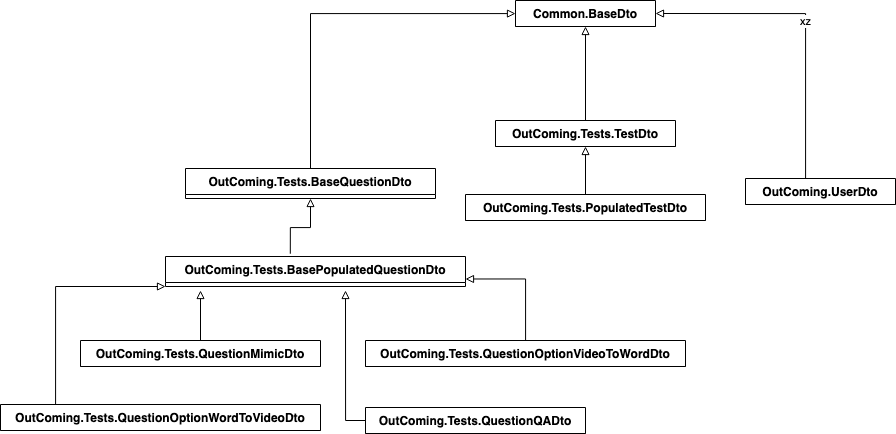

The diagram above was exported from draw.io. Its source (the exported page's mxGraphModel, read from the mxfile embedded in the PNG):
<mxGraphModel dx="3848" dy="2264" grid="1" gridSize="10" guides="1" tooltips="1" connect="1" arrows="1" fold="1" page="1" pageScale="1" pageWidth="827" pageHeight="1169" math="0" shadow="0">
  <root>
    <mxCell id="0" />
    <mxCell id="1" parent="0" />
    <mxCell id="2" value="xz" style="edgeStyle=orthogonalEdgeStyle;rounded=0;orthogonalLoop=1;jettySize=auto;html=1;entryX=1;entryY=0.5;entryDx=0;entryDy=0;endArrow=block;endFill=0;" edge="1" source="3" target="47" parent="1">
      <mxGeometry relative="1" as="geometry">
        <Array as="points">
          <mxPoint x="3865" y="-17" />
        </Array>
      </mxGeometry>
    </mxCell>
    <mxCell id="3" value="OutComing.UserDto" style="swimlane;fontStyle=1;childLayout=stackLayout;horizontal=1;startSize=26;horizontalStack=0;resizeParent=1;resizeParentMax=0;resizeLast=0;collapsible=1;marginBottom=0;" vertex="1" collapsed="1" parent="1">
      <mxGeometry x="3805" y="148" width="150" height="26" as="geometry">
        <mxRectangle x="4710" y="238" width="170" height="52" as="alternateBounds" />
      </mxGeometry>
    </mxCell>
    <mxCell id="4" value="+Email: String &lt;&lt;required&gt;&gt;" style="text;strokeColor=none;fillColor=none;align=left;verticalAlign=top;spacingLeft=4;spacingRight=4;overflow=hidden;rotatable=0;points=[[0,0.5],[1,0.5]];portConstraint=eastwest;" vertex="1" parent="3">
      <mxGeometry y="26" width="170" height="26" as="geometry" />
    </mxCell>
    <mxCell id="5" value="OutComing.Tests.BasePopulatedQuestionDto" style="swimlane;fontStyle=1;childLayout=stackLayout;horizontal=1;startSize=26;horizontalStack=0;resizeParent=1;resizeParentMax=0;resizeLast=0;collapsible=1;marginBottom=0;" vertex="1" parent="1">
      <mxGeometry x="3225" y="226" width="300" height="30" as="geometry" />
    </mxCell>
    <mxCell id="6" style="edgeStyle=orthogonalEdgeStyle;rounded=0;orthogonalLoop=1;jettySize=auto;html=1;entryX=0.416;entryY=-0.092;entryDx=0;entryDy=0;entryPerimeter=0;startArrow=block;startFill=0;endArrow=none;endFill=0;" edge="1" source="8" target="5" parent="1">
      <mxGeometry relative="1" as="geometry" />
    </mxCell>
    <mxCell id="7" style="edgeStyle=orthogonalEdgeStyle;rounded=0;orthogonalLoop=1;jettySize=auto;html=1;endArrow=block;endFill=0;" edge="1" source="8" target="47" parent="1">
      <mxGeometry relative="1" as="geometry">
        <Array as="points">
          <mxPoint x="3370" y="-17" />
        </Array>
      </mxGeometry>
    </mxCell>
    <mxCell id="8" value="OutComing.Tests.BaseQuestionDto" style="swimlane;fontStyle=1;childLayout=stackLayout;horizontal=1;startSize=26;horizontalStack=0;resizeParent=1;resizeParentMax=0;resizeLast=0;collapsible=1;marginBottom=0;" vertex="1" parent="1">
      <mxGeometry x="3245" y="138" width="250" height="30" as="geometry" />
    </mxCell>
    <mxCell id="9" value="OutComing.Tests.PopulatedTestDto" style="swimlane;fontStyle=1;childLayout=stackLayout;horizontal=1;startSize=26;horizontalStack=0;resizeParent=1;resizeParentMax=0;resizeLast=0;collapsible=1;marginBottom=0;" vertex="1" collapsed="1" parent="1">
      <mxGeometry x="3525" y="164" width="240" height="26" as="geometry">
        <mxRectangle x="3910" y="448" width="400" height="52" as="alternateBounds" />
      </mxGeometry>
    </mxCell>
    <mxCell id="10" value="+Questions: IEnumerable&lt;BasePopulatedQuestionDto&gt; &lt;&lt;required&gt;&gt;" style="text;strokeColor=none;fillColor=none;align=left;verticalAlign=top;spacingLeft=4;spacingRight=4;overflow=hidden;rotatable=0;points=[[0,0.5],[1,0.5]];portConstraint=eastwest;" vertex="1" parent="9">
      <mxGeometry y="26" width="400" height="26" as="geometry" />
    </mxCell>
    <mxCell id="11" style="edgeStyle=orthogonalEdgeStyle;rounded=0;orthogonalLoop=1;jettySize=auto;html=1;startArrow=block;startFill=0;endArrow=none;endFill=0;" edge="1" source="13" target="9" parent="1">
      <mxGeometry relative="1" as="geometry" />
    </mxCell>
    <mxCell id="12" style="edgeStyle=orthogonalEdgeStyle;rounded=0;orthogonalLoop=1;jettySize=auto;html=1;endArrow=block;endFill=0;" edge="1" source="13" target="47" parent="1">
      <mxGeometry relative="1" as="geometry" />
    </mxCell>
    <mxCell id="13" value="OutComing.Tests.TestDto" style="swimlane;fontStyle=1;childLayout=stackLayout;horizontal=1;startSize=26;horizontalStack=0;resizeParent=1;resizeParentMax=0;resizeLast=0;collapsible=1;marginBottom=0;" vertex="1" collapsed="1" parent="1">
      <mxGeometry x="3555" y="90" width="180" height="26" as="geometry">
        <mxRectangle x="3940" y="248" width="340" height="130" as="alternateBounds" />
      </mxGeometry>
    </mxCell>
    <mxCell id="14" value="+Difficulty: Difficulty &lt;&lt;required&gt;&gt;" style="text;strokeColor=none;fillColor=none;align=left;verticalAlign=top;spacingLeft=4;spacingRight=4;overflow=hidden;rotatable=0;points=[[0,0.5],[1,0.5]];portConstraint=eastwest;" vertex="1" parent="13">
      <mxGeometry y="26" width="340" height="26" as="geometry" />
    </mxCell>
    <mxCell id="15" value="+TestType: TestType &lt;&lt;required&gt;&gt;" style="text;strokeColor=none;fillColor=none;align=left;verticalAlign=top;spacingLeft=4;spacingRight=4;overflow=hidden;rotatable=0;points=[[0,0.5],[1,0.5]];portConstraint=eastwest;" vertex="1" parent="13">
      <mxGeometry y="52" width="340" height="26" as="geometry" />
    </mxCell>
    <mxCell id="16" value="+UserId: Guid &lt;&lt;required&gt;&gt;" style="text;strokeColor=none;fillColor=none;align=left;verticalAlign=top;spacingLeft=4;spacingRight=4;overflow=hidden;rotatable=0;points=[[0,0.5],[1,0.5]];portConstraint=eastwest;" vertex="1" parent="13">
      <mxGeometry y="78" width="340" height="26" as="geometry" />
    </mxCell>
    <mxCell id="17" value="+Questions: IEnumerable&lt;BaseQuestionDto&gt; &lt;&lt;required&gt;&gt;" style="text;strokeColor=none;fillColor=none;align=left;verticalAlign=top;spacingLeft=4;spacingRight=4;overflow=hidden;rotatable=0;points=[[0,0.5],[1,0.5]];portConstraint=eastwest;" vertex="1" parent="13">
      <mxGeometry y="104" width="340" height="26" as="geometry" />
    </mxCell>
    <mxCell id="18" style="edgeStyle=orthogonalEdgeStyle;rounded=0;orthogonalLoop=1;jettySize=auto;html=1;endArrow=block;endFill=0;" edge="1" source="19" parent="1">
      <mxGeometry relative="1" as="geometry">
        <mxPoint x="3259.999999999999" y="260" as="targetPoint" />
      </mxGeometry>
    </mxCell>
    <mxCell id="19" value="OutComing.Tests.QuestionMimicDto" style="swimlane;fontStyle=1;childLayout=stackLayout;horizontal=1;startSize=26;horizontalStack=0;resizeParent=1;resizeParentMax=0;resizeLast=0;collapsible=1;marginBottom=0;" vertex="1" collapsed="1" parent="1">
      <mxGeometry x="3140" y="310" width="240" height="26" as="geometry">
        <mxRectangle x="3000" y="611" width="250" height="130" as="alternateBounds" />
      </mxGeometry>
    </mxCell>
    <mxCell id="20" value="+WordToGuess: String &lt;&lt;required&gt;&gt;" style="text;strokeColor=none;fillColor=none;align=left;verticalAlign=top;spacingLeft=4;spacingRight=4;overflow=hidden;rotatable=0;points=[[0,0.5],[1,0.5]];portConstraint=eastwest;" vertex="1" parent="19">
      <mxGeometry y="26" width="250" height="26" as="geometry" />
    </mxCell>
    <mxCell id="21" value="+VideoHelp: String &lt;&lt;required&gt;&gt;" style="text;strokeColor=none;fillColor=none;align=left;verticalAlign=top;spacingLeft=4;spacingRight=4;overflow=hidden;rotatable=0;points=[[0,0.5],[1,0.5]];portConstraint=eastwest;" vertex="1" parent="19">
      <mxGeometry y="52" width="250" height="26" as="geometry" />
    </mxCell>
    <mxCell id="22" value="+VideoUser: String &lt;&lt;required&gt;&gt;" style="text;strokeColor=none;fillColor=none;align=left;verticalAlign=top;spacingLeft=4;spacingRight=4;overflow=hidden;rotatable=0;points=[[0,0.5],[1,0.5]];portConstraint=eastwest;" vertex="1" parent="19">
      <mxGeometry y="78" width="250" height="26" as="geometry" />
    </mxCell>
    <mxCell id="23" value="+IsCorrect: boolean &lt;&lt;required&gt;&gt;" style="text;strokeColor=none;fillColor=none;align=left;verticalAlign=top;spacingLeft=4;spacingRight=4;overflow=hidden;rotatable=0;points=[[0,0.5],[1,0.5]];portConstraint=eastwest;" vertex="1" parent="19">
      <mxGeometry y="104" width="250" height="26" as="geometry" />
    </mxCell>
    <mxCell id="24" style="edgeStyle=orthogonalEdgeStyle;rounded=0;orthogonalLoop=1;jettySize=auto;html=1;entryX=1;entryY=0.75;entryDx=0;entryDy=0;endArrow=block;endFill=0;" edge="1" source="25" target="5" parent="1">
      <mxGeometry relative="1" as="geometry" />
    </mxCell>
    <mxCell id="25" value="OutComing.Tests.QuestionOptionVideoToWordDto" style="swimlane;fontStyle=1;childLayout=stackLayout;horizontal=1;startSize=26;horizontalStack=0;resizeParent=1;resizeParentMax=0;resizeLast=0;collapsible=1;marginBottom=0;" vertex="1" collapsed="1" parent="1">
      <mxGeometry x="3425" y="310" width="320" height="26" as="geometry">
        <mxRectangle x="3340" y="637" width="330" height="208" as="alternateBounds" />
      </mxGeometry>
    </mxCell>
    <mxCell id="26" value="+VideoToGuess: String &lt;&lt;required&gt;&gt;" style="text;strokeColor=none;fillColor=none;align=left;verticalAlign=top;spacingLeft=4;spacingRight=4;overflow=hidden;rotatable=0;points=[[0,0.5],[1,0.5]];portConstraint=eastwest;" vertex="1" parent="25">
      <mxGeometry y="26" width="330" height="26" as="geometry" />
    </mxCell>
    <mxCell id="27" value="+PossibleAnswer0: String &lt;&lt;required&gt;&gt;" style="text;strokeColor=none;fillColor=none;align=left;verticalAlign=top;spacingLeft=4;spacingRight=4;overflow=hidden;rotatable=0;points=[[0,0.5],[1,0.5]];portConstraint=eastwest;" vertex="1" parent="25">
      <mxGeometry y="52" width="330" height="26" as="geometry" />
    </mxCell>
    <mxCell id="28" value="+PossibleAnswer1: String &lt;&lt;required&gt;&gt;" style="text;strokeColor=none;fillColor=none;align=left;verticalAlign=top;spacingLeft=4;spacingRight=4;overflow=hidden;rotatable=0;points=[[0,0.5],[1,0.5]];portConstraint=eastwest;" vertex="1" parent="25">
      <mxGeometry y="78" width="330" height="26" as="geometry" />
    </mxCell>
    <mxCell id="29" value="+PossibleAnswer2: String &lt;&lt;required&gt;&gt;" style="text;strokeColor=none;fillColor=none;align=left;verticalAlign=top;spacingLeft=4;spacingRight=4;overflow=hidden;rotatable=0;points=[[0,0.5],[1,0.5]];portConstraint=eastwest;" vertex="1" parent="25">
      <mxGeometry y="104" width="330" height="26" as="geometry" />
    </mxCell>
    <mxCell id="30" value="+PossibleAnswer3: String &lt;&lt;required&gt;&gt;" style="text;strokeColor=none;fillColor=none;align=left;verticalAlign=top;spacingLeft=4;spacingRight=4;overflow=hidden;rotatable=0;points=[[0,0.5],[1,0.5]];portConstraint=eastwest;" vertex="1" parent="25">
      <mxGeometry y="130" width="330" height="26" as="geometry" />
    </mxCell>
    <mxCell id="31" value="+UserAnswer: String &lt;&lt;required&gt;&gt;" style="text;strokeColor=none;fillColor=none;align=left;verticalAlign=top;spacingLeft=4;spacingRight=4;overflow=hidden;rotatable=0;points=[[0,0.5],[1,0.5]];portConstraint=eastwest;" vertex="1" parent="25">
      <mxGeometry y="156" width="330" height="26" as="geometry" />
    </mxCell>
    <mxCell id="32" value="+CorrectAnswer: String &lt;&lt;required&gt;&gt;" style="text;strokeColor=none;fillColor=none;align=left;verticalAlign=top;spacingLeft=4;spacingRight=4;overflow=hidden;rotatable=0;points=[[0,0.5],[1,0.5]];portConstraint=eastwest;" vertex="1" parent="25">
      <mxGeometry y="182" width="330" height="26" as="geometry" />
    </mxCell>
    <mxCell id="33" style="edgeStyle=orthogonalEdgeStyle;rounded=0;orthogonalLoop=1;jettySize=auto;html=1;entryX=0;entryY=1;entryDx=0;entryDy=0;endArrow=block;endFill=0;" edge="1" source="34" target="5" parent="1">
      <mxGeometry relative="1" as="geometry">
        <Array as="points">
          <mxPoint x="3115" y="256" />
        </Array>
      </mxGeometry>
    </mxCell>
    <mxCell id="34" value="OutComing.Tests.QuestionOptionWordToVideoDto" style="swimlane;fontStyle=1;childLayout=stackLayout;horizontal=1;startSize=26;horizontalStack=0;resizeParent=1;resizeParentMax=0;resizeLast=0;collapsible=1;marginBottom=0;" vertex="1" collapsed="1" parent="1">
      <mxGeometry x="3060" y="374" width="320" height="26" as="geometry">
        <mxRectangle x="2970" y="890" width="330" height="208" as="alternateBounds" />
      </mxGeometry>
    </mxCell>
    <mxCell id="35" value="+VideoToGuess: String &lt;&lt;required&gt;&gt;" style="text;strokeColor=none;fillColor=none;align=left;verticalAlign=top;spacingLeft=4;spacingRight=4;overflow=hidden;rotatable=0;points=[[0,0.5],[1,0.5]];portConstraint=eastwest;" vertex="1" parent="34">
      <mxGeometry y="26" width="330" height="26" as="geometry" />
    </mxCell>
    <mxCell id="36" value="+PossibleAnswer0: String &lt;&lt;required&gt;&gt;" style="text;strokeColor=none;fillColor=none;align=left;verticalAlign=top;spacingLeft=4;spacingRight=4;overflow=hidden;rotatable=0;points=[[0,0.5],[1,0.5]];portConstraint=eastwest;" vertex="1" parent="34">
      <mxGeometry y="52" width="330" height="26" as="geometry" />
    </mxCell>
    <mxCell id="37" value="+PossibleAnswer1: String &lt;&lt;required&gt;&gt;" style="text;strokeColor=none;fillColor=none;align=left;verticalAlign=top;spacingLeft=4;spacingRight=4;overflow=hidden;rotatable=0;points=[[0,0.5],[1,0.5]];portConstraint=eastwest;" vertex="1" parent="34">
      <mxGeometry y="78" width="330" height="26" as="geometry" />
    </mxCell>
    <mxCell id="38" value="+PossibleAnswer2: String &lt;&lt;required&gt;&gt;" style="text;strokeColor=none;fillColor=none;align=left;verticalAlign=top;spacingLeft=4;spacingRight=4;overflow=hidden;rotatable=0;points=[[0,0.5],[1,0.5]];portConstraint=eastwest;" vertex="1" parent="34">
      <mxGeometry y="104" width="330" height="26" as="geometry" />
    </mxCell>
    <mxCell id="39" value="+PossibleAnswer3: String &lt;&lt;required&gt;&gt;" style="text;strokeColor=none;fillColor=none;align=left;verticalAlign=top;spacingLeft=4;spacingRight=4;overflow=hidden;rotatable=0;points=[[0,0.5],[1,0.5]];portConstraint=eastwest;" vertex="1" parent="34">
      <mxGeometry y="130" width="330" height="26" as="geometry" />
    </mxCell>
    <mxCell id="40" value="+UserAnswer: String &lt;&lt;required&gt;&gt;" style="text;strokeColor=none;fillColor=none;align=left;verticalAlign=top;spacingLeft=4;spacingRight=4;overflow=hidden;rotatable=0;points=[[0,0.5],[1,0.5]];portConstraint=eastwest;" vertex="1" parent="34">
      <mxGeometry y="156" width="330" height="26" as="geometry" />
    </mxCell>
    <mxCell id="41" value="+CorrectAnswer: String &lt;&lt;required&gt;&gt;" style="text;strokeColor=none;fillColor=none;align=left;verticalAlign=top;spacingLeft=4;spacingRight=4;overflow=hidden;rotatable=0;points=[[0,0.5],[1,0.5]];portConstraint=eastwest;" vertex="1" parent="34">
      <mxGeometry y="182" width="330" height="26" as="geometry" />
    </mxCell>
    <mxCell id="42" style="edgeStyle=orthogonalEdgeStyle;rounded=0;orthogonalLoop=1;jettySize=auto;html=1;endArrow=block;endFill=0;" edge="1" source="43" parent="1">
      <mxGeometry relative="1" as="geometry">
        <mxPoint x="3404.999999999999" y="260" as="targetPoint" />
      </mxGeometry>
    </mxCell>
    <mxCell id="43" value="OutComing.Tests.QuestionQADto" style="swimlane;fontStyle=1;childLayout=stackLayout;horizontal=1;startSize=26;horizontalStack=0;resizeParent=1;resizeParentMax=0;resizeLast=0;collapsible=1;marginBottom=0;" vertex="1" collapsed="1" parent="1">
      <mxGeometry x="3425" y="377" width="220" height="26" as="geometry">
        <mxRectangle x="3340" y="890" width="240" height="104" as="alternateBounds" />
      </mxGeometry>
    </mxCell>
    <mxCell id="44" value="+WordToGuess: String &lt;&lt;required&gt;&gt;" style="text;strokeColor=none;fillColor=none;align=left;verticalAlign=top;spacingLeft=4;spacingRight=4;overflow=hidden;rotatable=0;points=[[0,0.5],[1,0.5]];portConstraint=eastwest;" vertex="1" parent="43">
      <mxGeometry y="26" width="240" height="26" as="geometry" />
    </mxCell>
    <mxCell id="45" value="+VideoUser: String &lt;&lt;required&gt;&gt;" style="text;strokeColor=none;fillColor=none;align=left;verticalAlign=top;spacingLeft=4;spacingRight=4;overflow=hidden;rotatable=0;points=[[0,0.5],[1,0.5]];portConstraint=eastwest;" vertex="1" parent="43">
      <mxGeometry y="52" width="240" height="26" as="geometry" />
    </mxCell>
    <mxCell id="46" value="+IsCorrect: boolean &lt;&lt;required&gt;&gt;" style="text;strokeColor=none;fillColor=none;align=left;verticalAlign=top;spacingLeft=4;spacingRight=4;overflow=hidden;rotatable=0;points=[[0,0.5],[1,0.5]];portConstraint=eastwest;" vertex="1" parent="43">
      <mxGeometry y="78" width="240" height="26" as="geometry" />
    </mxCell>
    <mxCell id="47" value="Common.BaseDto" style="swimlane;fontStyle=1;childLayout=stackLayout;horizontal=1;startSize=26;horizontalStack=0;resizeParent=1;resizeParentMax=0;resizeLast=0;collapsible=1;marginBottom=0;" vertex="1" collapsed="1" parent="1">
      <mxGeometry x="3575" y="-30" width="140" height="26" as="geometry">
        <mxRectangle x="2400" y="50" width="160" height="52" as="alternateBounds" />
      </mxGeometry>
    </mxCell>
    <mxCell id="48" value="+Id: Guid" style="text;strokeColor=none;fillColor=none;align=left;verticalAlign=top;spacingLeft=4;spacingRight=4;overflow=hidden;rotatable=0;points=[[0,0.5],[1,0.5]];portConstraint=eastwest;" vertex="1" parent="47">
      <mxGeometry y="26" width="160" height="26" as="geometry" />
    </mxCell>
  </root>
</mxGraphModel>